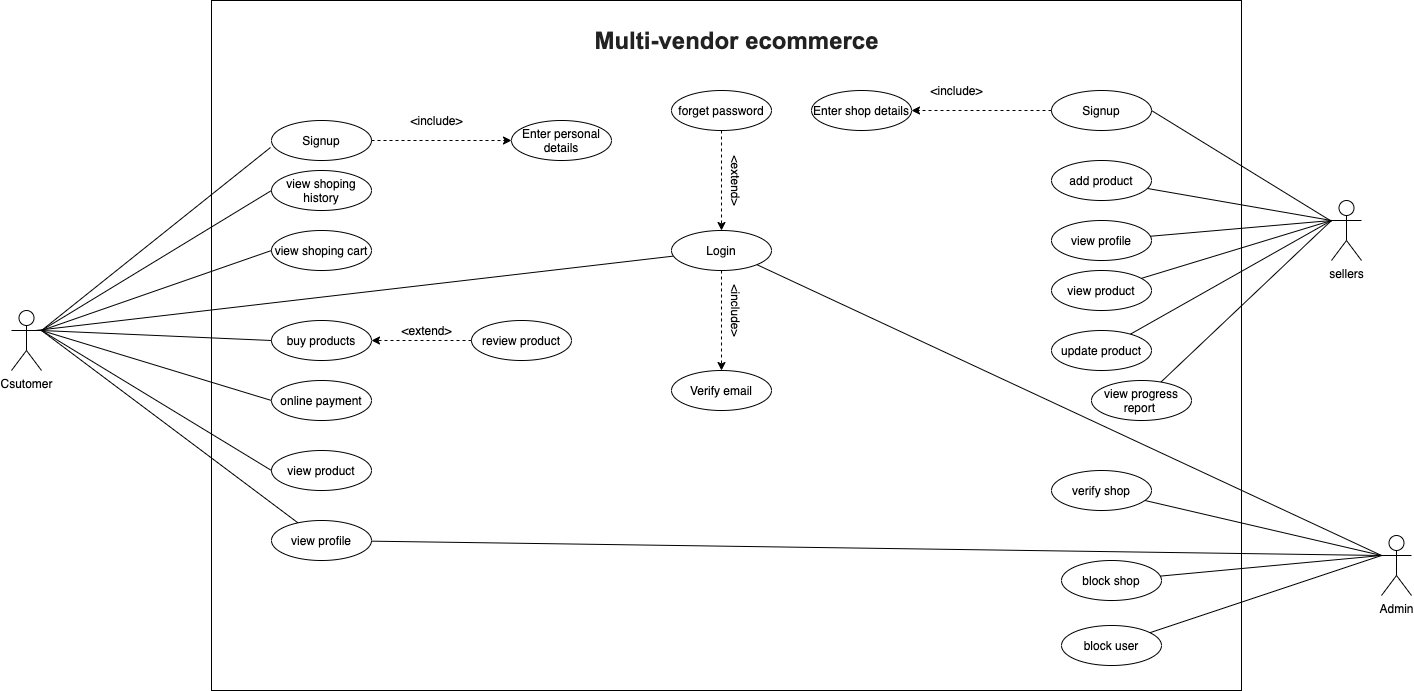

The diagram above was exported from draw.io. Its source (the exported page's mxGraphModel, read from the mxfile embedded in the PNG):
<mxGraphModel dx="2521" dy="841" grid="1" gridSize="10" guides="1" tooltips="1" connect="1" arrows="1" fold="1" page="1" pageScale="1" pageWidth="827" pageHeight="1169" math="0" shadow="0">
  <root>
    <mxCell id="LTjVqAaliXO7U51P1AY7-0" />
    <mxCell id="LTjVqAaliXO7U51P1AY7-1" parent="LTjVqAaliXO7U51P1AY7-0" />
    <mxCell id="fjAwTy5lvxr9KbO6_vQt-12" value="" style="rounded=0;whiteSpace=wrap;html=1;" vertex="1" parent="LTjVqAaliXO7U51P1AY7-1">
      <mxGeometry x="80" width="1030" height="690" as="geometry" />
    </mxCell>
    <mxCell id="LTjVqAaliXO7U51P1AY7-2" value="Csutomer" style="shape=umlActor;verticalLabelPosition=bottom;verticalAlign=top;html=1;" vertex="1" parent="LTjVqAaliXO7U51P1AY7-1">
      <mxGeometry x="-120" y="310" width="30" height="60" as="geometry" />
    </mxCell>
    <mxCell id="LTjVqAaliXO7U51P1AY7-3" value="Signup" style="ellipse;whiteSpace=wrap;html=1;align=center;" vertex="1" parent="LTjVqAaliXO7U51P1AY7-1">
      <mxGeometry x="140" y="120" width="100" height="40" as="geometry" />
    </mxCell>
    <mxCell id="Tbc8yTJDZa_dMWOd3bHB-17" style="edgeStyle=none;rounded=0;orthogonalLoop=1;jettySize=auto;html=1;endArrow=none;endFill=0;" edge="1" parent="LTjVqAaliXO7U51P1AY7-1" source="LTjVqAaliXO7U51P1AY7-4">
      <mxGeometry relative="1" as="geometry">
        <mxPoint x="-96" y="330" as="targetPoint" />
      </mxGeometry>
    </mxCell>
    <mxCell id="LTjVqAaliXO7U51P1AY7-4" value="Login" style="ellipse;whiteSpace=wrap;html=1;align=center;" vertex="1" parent="LTjVqAaliXO7U51P1AY7-1">
      <mxGeometry x="540" y="230" width="100" height="40" as="geometry" />
    </mxCell>
    <mxCell id="fjAwTy5lvxr9KbO6_vQt-0" style="edgeStyle=none;rounded=0;orthogonalLoop=1;jettySize=auto;html=1;entryX=1;entryY=0.5;entryDx=0;entryDy=0;endArrow=none;endFill=0;" edge="1" parent="LTjVqAaliXO7U51P1AY7-1" source="LTjVqAaliXO7U51P1AY7-5" target="LTjVqAaliXO7U51P1AY7-32">
      <mxGeometry relative="1" as="geometry" />
    </mxCell>
    <mxCell id="LTjVqAaliXO7U51P1AY7-5" value="sellers" style="shape=umlActor;verticalLabelPosition=bottom;verticalAlign=top;html=1;" vertex="1" parent="LTjVqAaliXO7U51P1AY7-1">
      <mxGeometry x="1200" y="200" width="30" height="60" as="geometry" />
    </mxCell>
    <mxCell id="Tbc8yTJDZa_dMWOd3bHB-18" style="edgeStyle=none;rounded=0;orthogonalLoop=1;jettySize=auto;html=1;endArrow=none;endFill=0;entryX=1;entryY=0.3333333333333333;entryDx=0;entryDy=0;entryPerimeter=0;" edge="1" parent="LTjVqAaliXO7U51P1AY7-1" source="LTjVqAaliXO7U51P1AY7-6" target="LTjVqAaliXO7U51P1AY7-2">
      <mxGeometry relative="1" as="geometry">
        <mxPoint x="-80" y="330" as="targetPoint" />
      </mxGeometry>
    </mxCell>
    <mxCell id="fjAwTy5lvxr9KbO6_vQt-5" style="edgeStyle=none;rounded=0;orthogonalLoop=1;jettySize=auto;html=1;entryX=0;entryY=0.3333333333333333;entryDx=0;entryDy=0;entryPerimeter=0;endArrow=none;endFill=0;" edge="1" parent="LTjVqAaliXO7U51P1AY7-1" source="LTjVqAaliXO7U51P1AY7-6" target="LTjVqAaliXO7U51P1AY7-38">
      <mxGeometry relative="1" as="geometry" />
    </mxCell>
    <mxCell id="LTjVqAaliXO7U51P1AY7-6" value="view profile" style="ellipse;whiteSpace=wrap;html=1;align=center;" vertex="1" parent="LTjVqAaliXO7U51P1AY7-1">
      <mxGeometry x="140" y="520" width="100" height="40" as="geometry" />
    </mxCell>
    <mxCell id="LTjVqAaliXO7U51P1AY7-7" value="view shoping history" style="ellipse;whiteSpace=wrap;html=1;align=center;" vertex="1" parent="LTjVqAaliXO7U51P1AY7-1">
      <mxGeometry x="140" y="170" width="100" height="40" as="geometry" />
    </mxCell>
    <mxCell id="LTjVqAaliXO7U51P1AY7-8" value="view shoping cart" style="ellipse;whiteSpace=wrap;html=1;align=center;" vertex="1" parent="LTjVqAaliXO7U51P1AY7-1">
      <mxGeometry x="140" y="230" width="100" height="40" as="geometry" />
    </mxCell>
    <mxCell id="LTjVqAaliXO7U51P1AY7-9" value="buy products" style="ellipse;whiteSpace=wrap;html=1;align=center;" vertex="1" parent="LTjVqAaliXO7U51P1AY7-1">
      <mxGeometry x="140" y="320" width="100" height="40" as="geometry" />
    </mxCell>
    <mxCell id="Tbc8yTJDZa_dMWOd3bHB-16" style="rounded=0;orthogonalLoop=1;jettySize=auto;html=1;endArrow=none;endFill=0;exitX=0;exitY=0.5;exitDx=0;exitDy=0;" edge="1" parent="LTjVqAaliXO7U51P1AY7-1" source="LTjVqAaliXO7U51P1AY7-10">
      <mxGeometry relative="1" as="geometry">
        <mxPoint x="-90" y="330" as="targetPoint" />
      </mxGeometry>
    </mxCell>
    <mxCell id="LTjVqAaliXO7U51P1AY7-10" value="online payment" style="ellipse;whiteSpace=wrap;html=1;align=center;" vertex="1" parent="LTjVqAaliXO7U51P1AY7-1">
      <mxGeometry x="140" y="380" width="100" height="40" as="geometry" />
    </mxCell>
    <mxCell id="LTjVqAaliXO7U51P1AY7-11" value="view product" style="ellipse;whiteSpace=wrap;html=1;align=center;" vertex="1" parent="LTjVqAaliXO7U51P1AY7-1">
      <mxGeometry x="140" y="450" width="100" height="40" as="geometry" />
    </mxCell>
    <mxCell id="LTjVqAaliXO7U51P1AY7-14" value="Enter personal details" style="ellipse;whiteSpace=wrap;html=1;align=center;" vertex="1" parent="LTjVqAaliXO7U51P1AY7-1">
      <mxGeometry x="380" y="120" width="100" height="40" as="geometry" />
    </mxCell>
    <mxCell id="LTjVqAaliXO7U51P1AY7-18" value="" style="endArrow=classic;html=1;exitX=1;exitY=0.5;exitDx=0;exitDy=0;entryX=0;entryY=0.5;entryDx=0;entryDy=0;dashed=1;" edge="1" parent="LTjVqAaliXO7U51P1AY7-1" source="LTjVqAaliXO7U51P1AY7-3" target="LTjVqAaliXO7U51P1AY7-14">
      <mxGeometry width="50" height="50" relative="1" as="geometry">
        <mxPoint x="-90" y="330" as="sourcePoint" />
        <mxPoint x="148" y="154" as="targetPoint" />
      </mxGeometry>
    </mxCell>
    <mxCell id="LTjVqAaliXO7U51P1AY7-20" value="&amp;lt;include&amp;gt;" style="text;html=1;align=center;verticalAlign=middle;resizable=0;points=[];autosize=1;" vertex="1" parent="LTjVqAaliXO7U51P1AY7-1">
      <mxGeometry x="270" y="110" width="70" height="20" as="geometry" />
    </mxCell>
    <mxCell id="LTjVqAaliXO7U51P1AY7-21" value="" style="endArrow=classic;html=1;exitX=0.5;exitY=1;exitDx=0;exitDy=0;dashed=1;entryX=0.5;entryY=0;entryDx=0;entryDy=0;" edge="1" parent="LTjVqAaliXO7U51P1AY7-1" source="LTjVqAaliXO7U51P1AY7-4" target="LTjVqAaliXO7U51P1AY7-23">
      <mxGeometry width="50" height="50" relative="1" as="geometry">
        <mxPoint x="580" y="370" as="sourcePoint" />
        <mxPoint x="630" y="420" as="targetPoint" />
      </mxGeometry>
    </mxCell>
    <mxCell id="LTjVqAaliXO7U51P1AY7-22" value="&amp;lt;include&amp;gt;" style="text;html=1;align=center;verticalAlign=middle;resizable=0;points=[];autosize=1;rotation=90;" vertex="1" parent="LTjVqAaliXO7U51P1AY7-1">
      <mxGeometry x="570" y="300" width="70" height="20" as="geometry" />
    </mxCell>
    <mxCell id="LTjVqAaliXO7U51P1AY7-23" value="Verify email" style="ellipse;whiteSpace=wrap;html=1;align=center;" vertex="1" parent="LTjVqAaliXO7U51P1AY7-1">
      <mxGeometry x="540" y="370" width="100" height="40" as="geometry" />
    </mxCell>
    <mxCell id="LTjVqAaliXO7U51P1AY7-24" value="" style="endArrow=classic;html=1;exitX=0.5;exitY=1;exitDx=0;exitDy=0;dashed=1;entryX=0.5;entryY=0;entryDx=0;entryDy=0;" edge="1" parent="LTjVqAaliXO7U51P1AY7-1" target="LTjVqAaliXO7U51P1AY7-4" source="LTjVqAaliXO7U51P1AY7-25">
      <mxGeometry width="50" height="50" relative="1" as="geometry">
        <mxPoint x="640" y="40" as="sourcePoint" />
        <mxPoint x="640" y="140" as="targetPoint" />
      </mxGeometry>
    </mxCell>
    <mxCell id="LTjVqAaliXO7U51P1AY7-25" value="forget password" style="ellipse;whiteSpace=wrap;html=1;align=center;" vertex="1" parent="LTjVqAaliXO7U51P1AY7-1">
      <mxGeometry x="540" y="90" width="100" height="40" as="geometry" />
    </mxCell>
    <mxCell id="LTjVqAaliXO7U51P1AY7-26" value="&amp;lt;extend&amp;gt;" style="text;html=1;align=center;verticalAlign=middle;resizable=0;points=[];autosize=1;rotation=90;" vertex="1" parent="LTjVqAaliXO7U51P1AY7-1">
      <mxGeometry x="570" y="170" width="70" height="20" as="geometry" />
    </mxCell>
    <mxCell id="fjAwTy5lvxr9KbO6_vQt-1" style="edgeStyle=none;rounded=0;orthogonalLoop=1;jettySize=auto;html=1;endArrow=none;endFill=0;" edge="1" parent="LTjVqAaliXO7U51P1AY7-1" source="LTjVqAaliXO7U51P1AY7-27">
      <mxGeometry relative="1" as="geometry">
        <mxPoint x="1200" y="220" as="targetPoint" />
      </mxGeometry>
    </mxCell>
    <mxCell id="LTjVqAaliXO7U51P1AY7-27" value="add product" style="ellipse;whiteSpace=wrap;html=1;align=center;" vertex="1" parent="LTjVqAaliXO7U51P1AY7-1">
      <mxGeometry x="920" y="160" width="100" height="40" as="geometry" />
    </mxCell>
    <mxCell id="fjAwTy5lvxr9KbO6_vQt-2" style="edgeStyle=none;rounded=0;orthogonalLoop=1;jettySize=auto;html=1;endArrow=none;endFill=0;" edge="1" parent="LTjVqAaliXO7U51P1AY7-1" source="LTjVqAaliXO7U51P1AY7-30">
      <mxGeometry relative="1" as="geometry">
        <mxPoint x="1200" y="220" as="targetPoint" />
      </mxGeometry>
    </mxCell>
    <mxCell id="LTjVqAaliXO7U51P1AY7-30" value="view product" style="ellipse;whiteSpace=wrap;html=1;align=center;" vertex="1" parent="LTjVqAaliXO7U51P1AY7-1">
      <mxGeometry x="920" y="270" width="100" height="40" as="geometry" />
    </mxCell>
    <mxCell id="fjAwTy5lvxr9KbO6_vQt-3" style="edgeStyle=none;rounded=0;orthogonalLoop=1;jettySize=auto;html=1;endArrow=none;endFill=0;" edge="1" parent="LTjVqAaliXO7U51P1AY7-1" source="LTjVqAaliXO7U51P1AY7-31">
      <mxGeometry relative="1" as="geometry">
        <mxPoint x="1200" y="220" as="targetPoint" />
      </mxGeometry>
    </mxCell>
    <mxCell id="LTjVqAaliXO7U51P1AY7-31" value="update product" style="ellipse;whiteSpace=wrap;html=1;align=center;" vertex="1" parent="LTjVqAaliXO7U51P1AY7-1">
      <mxGeometry x="920" y="330" width="100" height="40" as="geometry" />
    </mxCell>
    <mxCell id="LTjVqAaliXO7U51P1AY7-32" value="Signup" style="ellipse;whiteSpace=wrap;html=1;align=center;" vertex="1" parent="LTjVqAaliXO7U51P1AY7-1">
      <mxGeometry x="920" y="90" width="100" height="40" as="geometry" />
    </mxCell>
    <mxCell id="LTjVqAaliXO7U51P1AY7-35" value="&amp;lt;include&amp;gt;" style="text;html=1;align=center;verticalAlign=middle;resizable=0;points=[];autosize=1;" vertex="1" parent="LTjVqAaliXO7U51P1AY7-1">
      <mxGeometry x="790" y="80" width="70" height="20" as="geometry" />
    </mxCell>
    <mxCell id="LTjVqAaliXO7U51P1AY7-33" value="Enter shop details" style="ellipse;whiteSpace=wrap;html=1;align=center;" vertex="1" parent="LTjVqAaliXO7U51P1AY7-1">
      <mxGeometry x="680" y="90" width="100" height="40" as="geometry" />
    </mxCell>
    <mxCell id="LTjVqAaliXO7U51P1AY7-36" value="" style="endArrow=classic;html=1;dashed=1;" edge="1" parent="LTjVqAaliXO7U51P1AY7-1" source="LTjVqAaliXO7U51P1AY7-32" target="LTjVqAaliXO7U51P1AY7-33">
      <mxGeometry width="50" height="50" relative="1" as="geometry">
        <mxPoint x="860" y="110" as="sourcePoint" />
        <mxPoint x="700" y="110" as="targetPoint" />
      </mxGeometry>
    </mxCell>
    <mxCell id="fjAwTy5lvxr9KbO6_vQt-4" style="edgeStyle=none;rounded=0;orthogonalLoop=1;jettySize=auto;html=1;entryX=0;entryY=0.3333333333333333;entryDx=0;entryDy=0;entryPerimeter=0;endArrow=none;endFill=0;" edge="1" parent="LTjVqAaliXO7U51P1AY7-1" source="LTjVqAaliXO7U51P1AY7-37" target="LTjVqAaliXO7U51P1AY7-5">
      <mxGeometry relative="1" as="geometry" />
    </mxCell>
    <mxCell id="LTjVqAaliXO7U51P1AY7-37" value="view progress report&amp;nbsp;" style="ellipse;whiteSpace=wrap;html=1;align=center;" vertex="1" parent="LTjVqAaliXO7U51P1AY7-1">
      <mxGeometry x="960" y="380" width="100" height="40" as="geometry" />
    </mxCell>
    <mxCell id="fjAwTy5lvxr9KbO6_vQt-6" style="edgeStyle=none;rounded=0;orthogonalLoop=1;jettySize=auto;html=1;entryX=1;entryY=1;entryDx=0;entryDy=0;endArrow=none;endFill=0;exitX=0;exitY=0.3333333333333333;exitDx=0;exitDy=0;exitPerimeter=0;" edge="1" parent="LTjVqAaliXO7U51P1AY7-1" source="LTjVqAaliXO7U51P1AY7-38" target="LTjVqAaliXO7U51P1AY7-4">
      <mxGeometry relative="1" as="geometry" />
    </mxCell>
    <mxCell id="LTjVqAaliXO7U51P1AY7-38" value="Admin" style="shape=umlActor;verticalLabelPosition=bottom;verticalAlign=top;html=1;" vertex="1" parent="LTjVqAaliXO7U51P1AY7-1">
      <mxGeometry x="1250" y="535" width="30" height="60" as="geometry" />
    </mxCell>
    <mxCell id="fjAwTy5lvxr9KbO6_vQt-9" style="edgeStyle=none;rounded=0;orthogonalLoop=1;jettySize=auto;html=1;entryX=0;entryY=0.3333333333333333;entryDx=0;entryDy=0;entryPerimeter=0;endArrow=none;endFill=0;" edge="1" parent="LTjVqAaliXO7U51P1AY7-1" source="LTjVqAaliXO7U51P1AY7-39" target="LTjVqAaliXO7U51P1AY7-38">
      <mxGeometry relative="1" as="geometry" />
    </mxCell>
    <mxCell id="LTjVqAaliXO7U51P1AY7-39" value="verify shop" style="ellipse;whiteSpace=wrap;html=1;align=center;" vertex="1" parent="LTjVqAaliXO7U51P1AY7-1">
      <mxGeometry x="920" y="470" width="100" height="40" as="geometry" />
    </mxCell>
    <mxCell id="fjAwTy5lvxr9KbO6_vQt-10" style="edgeStyle=none;rounded=0;orthogonalLoop=1;jettySize=auto;html=1;endArrow=none;endFill=0;entryX=0;entryY=0.3333333333333333;entryDx=0;entryDy=0;entryPerimeter=0;" edge="1" parent="LTjVqAaliXO7U51P1AY7-1" source="Tbc8yTJDZa_dMWOd3bHB-0" target="LTjVqAaliXO7U51P1AY7-38">
      <mxGeometry relative="1" as="geometry">
        <mxPoint x="1120" y="530" as="targetPoint" />
      </mxGeometry>
    </mxCell>
    <mxCell id="Tbc8yTJDZa_dMWOd3bHB-0" value="block shop" style="ellipse;whiteSpace=wrap;html=1;align=center;" vertex="1" parent="LTjVqAaliXO7U51P1AY7-1">
      <mxGeometry x="930" y="560" width="100" height="40" as="geometry" />
    </mxCell>
    <mxCell id="fjAwTy5lvxr9KbO6_vQt-11" style="edgeStyle=none;rounded=0;orthogonalLoop=1;jettySize=auto;html=1;entryX=0;entryY=0.3333333333333333;entryDx=0;entryDy=0;entryPerimeter=0;endArrow=none;endFill=0;" edge="1" parent="LTjVqAaliXO7U51P1AY7-1" source="Tbc8yTJDZa_dMWOd3bHB-1" target="LTjVqAaliXO7U51P1AY7-38">
      <mxGeometry relative="1" as="geometry" />
    </mxCell>
    <mxCell id="Tbc8yTJDZa_dMWOd3bHB-1" value="block user" style="ellipse;whiteSpace=wrap;html=1;align=center;" vertex="1" parent="LTjVqAaliXO7U51P1AY7-1">
      <mxGeometry x="930" y="625" width="100" height="40" as="geometry" />
    </mxCell>
    <mxCell id="Tbc8yTJDZa_dMWOd3bHB-2" value="review product" style="ellipse;whiteSpace=wrap;html=1;align=center;" vertex="1" parent="LTjVqAaliXO7U51P1AY7-1">
      <mxGeometry x="340" y="320" width="100" height="40" as="geometry" />
    </mxCell>
    <mxCell id="Tbc8yTJDZa_dMWOd3bHB-3" value="" style="endArrow=classic;html=1;dashed=1;exitX=0;exitY=0.5;exitDx=0;exitDy=0;" edge="1" parent="LTjVqAaliXO7U51P1AY7-1" target="LTjVqAaliXO7U51P1AY7-9" source="Tbc8yTJDZa_dMWOd3bHB-2">
      <mxGeometry width="50" height="50" relative="1" as="geometry">
        <mxPoint x="250" y="410" as="sourcePoint" />
        <mxPoint x="240" y="410" as="targetPoint" />
      </mxGeometry>
    </mxCell>
    <mxCell id="Tbc8yTJDZa_dMWOd3bHB-4" value="&amp;lt;extend&amp;gt;" style="text;html=1;align=center;verticalAlign=middle;resizable=0;points=[];autosize=1;" vertex="1" parent="LTjVqAaliXO7U51P1AY7-1">
      <mxGeometry x="260" y="320" width="70" height="20" as="geometry" />
    </mxCell>
    <mxCell id="Tbc8yTJDZa_dMWOd3bHB-11" value="" style="endArrow=none;html=1;exitX=1;exitY=0.3333333333333333;exitDx=0;exitDy=0;exitPerimeter=0;entryX=-0.01;entryY=0.675;entryDx=0;entryDy=0;entryPerimeter=0;" edge="1" parent="LTjVqAaliXO7U51P1AY7-1" source="LTjVqAaliXO7U51P1AY7-2" target="LTjVqAaliXO7U51P1AY7-3">
      <mxGeometry width="50" height="50" relative="1" as="geometry">
        <mxPoint x="370" y="350" as="sourcePoint" />
        <mxPoint x="420" y="300" as="targetPoint" />
      </mxGeometry>
    </mxCell>
    <mxCell id="Tbc8yTJDZa_dMWOd3bHB-12" value="" style="endArrow=none;html=1;exitX=1;exitY=0.3333333333333333;exitDx=0;exitDy=0;exitPerimeter=0;entryX=0;entryY=0.5;entryDx=0;entryDy=0;" edge="1" parent="LTjVqAaliXO7U51P1AY7-1" source="LTjVqAaliXO7U51P1AY7-2" target="LTjVqAaliXO7U51P1AY7-7">
      <mxGeometry width="50" height="50" relative="1" as="geometry">
        <mxPoint x="-80" y="340" as="sourcePoint" />
        <mxPoint x="149" y="157" as="targetPoint" />
      </mxGeometry>
    </mxCell>
    <mxCell id="Tbc8yTJDZa_dMWOd3bHB-13" value="" style="endArrow=none;html=1;exitX=1;exitY=0.3333333333333333;exitDx=0;exitDy=0;exitPerimeter=0;entryX=0;entryY=0.5;entryDx=0;entryDy=0;" edge="1" parent="LTjVqAaliXO7U51P1AY7-1" source="LTjVqAaliXO7U51P1AY7-2" target="LTjVqAaliXO7U51P1AY7-8">
      <mxGeometry width="50" height="50" relative="1" as="geometry">
        <mxPoint x="-80" y="340" as="sourcePoint" />
        <mxPoint x="150" y="240" as="targetPoint" />
      </mxGeometry>
    </mxCell>
    <mxCell id="Tbc8yTJDZa_dMWOd3bHB-14" value="" style="endArrow=none;html=1;exitX=1;exitY=0.3333333333333333;exitDx=0;exitDy=0;exitPerimeter=0;entryX=0;entryY=0.5;entryDx=0;entryDy=0;" edge="1" parent="LTjVqAaliXO7U51P1AY7-1" source="LTjVqAaliXO7U51P1AY7-2" target="LTjVqAaliXO7U51P1AY7-9">
      <mxGeometry width="50" height="50" relative="1" as="geometry">
        <mxPoint x="-80" y="340" as="sourcePoint" />
        <mxPoint x="150" y="260" as="targetPoint" />
      </mxGeometry>
    </mxCell>
    <mxCell id="Tbc8yTJDZa_dMWOd3bHB-15" value="" style="endArrow=none;html=1;exitX=1;exitY=0.3333333333333333;exitDx=0;exitDy=0;exitPerimeter=0;entryX=0;entryY=0.5;entryDx=0;entryDy=0;" edge="1" parent="LTjVqAaliXO7U51P1AY7-1" source="LTjVqAaliXO7U51P1AY7-2" target="LTjVqAaliXO7U51P1AY7-11">
      <mxGeometry width="50" height="50" relative="1" as="geometry">
        <mxPoint x="-80" y="340" as="sourcePoint" />
        <mxPoint x="150" y="380" as="targetPoint" />
      </mxGeometry>
    </mxCell>
    <mxCell id="fjAwTy5lvxr9KbO6_vQt-8" style="edgeStyle=none;rounded=0;orthogonalLoop=1;jettySize=auto;html=1;entryX=0;entryY=0.3333333333333333;entryDx=0;entryDy=0;entryPerimeter=0;endArrow=none;endFill=0;" edge="1" parent="LTjVqAaliXO7U51P1AY7-1" source="fjAwTy5lvxr9KbO6_vQt-7" target="LTjVqAaliXO7U51P1AY7-5">
      <mxGeometry relative="1" as="geometry" />
    </mxCell>
    <mxCell id="fjAwTy5lvxr9KbO6_vQt-7" value="view profile" style="ellipse;whiteSpace=wrap;html=1;align=center;" vertex="1" parent="LTjVqAaliXO7U51P1AY7-1">
      <mxGeometry x="920" y="220" width="100" height="40" as="geometry" />
    </mxCell>
    <mxCell id="fjAwTy5lvxr9KbO6_vQt-13" value="&lt;span lang=&quot;EN-US&quot; style=&quot;font-family: &amp;#34;arial&amp;#34; , sans-serif ; color: rgb(34 , 34 , 34)&quot;&gt;&lt;font style=&quot;font-size: 24px&quot;&gt;&lt;b&gt;Multi-vendor ecommerce&lt;/b&gt;&lt;/font&gt;&lt;/span&gt;&lt;span style=&quot;font-size: medium&quot;&gt;&lt;/span&gt;" style="text;html=1;align=center;verticalAlign=middle;resizable=0;points=[];autosize=1;" vertex="1" parent="LTjVqAaliXO7U51P1AY7-1">
      <mxGeometry x="455" y="30" width="300" height="20" as="geometry" />
    </mxCell>
  </root>
</mxGraphModel>